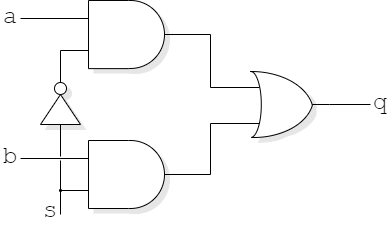

The diagram above was exported from draw.io. Its source (the exported page's mxGraphModel, read from the mxfile embedded in the PNG):
<mxGraphModel dx="809" dy="385" grid="1" gridSize="10" guides="1" tooltips="1" connect="1" arrows="1" fold="1" page="1" pageScale="1" pageWidth="827" pageHeight="1169" math="0" shadow="0">
  <root>
    <mxCell id="0" />
    <mxCell id="1" parent="0" />
    <mxCell id="oNjOnJX58kx77lL9wF_6-20" value="" style="triangle;whiteSpace=wrap;html=1;direction=north;fillColor=#E6E6E6;strokeColor=#E6E6E6;" vertex="1" parent="1">
      <mxGeometry x="225" y="165" width="40" height="30" as="geometry" />
    </mxCell>
    <mxCell id="oNjOnJX58kx77lL9wF_6-21" value="" style="ellipse;whiteSpace=wrap;html=1;aspect=fixed;fillColor=#E6E6E6;strokeColor=#E6E6E6;" vertex="1" parent="1">
      <mxGeometry x="239" y="153" width="12" height="12" as="geometry" />
    </mxCell>
    <mxCell id="F6CnafEXEVnFC46t3ntz-129" value="" style="group" parent="1" vertex="1" connectable="0">
      <mxGeometry x="273" y="71" width="76" height="68" as="geometry" />
    </mxCell>
    <mxCell id="F6CnafEXEVnFC46t3ntz-109" value="" style="group;fillColor=none;container=0;" parent="F6CnafEXEVnFC46t3ntz-129" vertex="1" connectable="0">
      <mxGeometry width="76" height="68" as="geometry" />
    </mxCell>
    <mxCell id="F6CnafEXEVnFC46t3ntz-110" value="" style="ellipse;whiteSpace=wrap;html=1;aspect=fixed;strokeColor=#E6E6E6;fontSize=8;fillColor=#E6E6E6;" parent="F6CnafEXEVnFC46t3ntz-129" vertex="1">
      <mxGeometry x="8" width="68" height="68" as="geometry" />
    </mxCell>
    <mxCell id="F6CnafEXEVnFC46t3ntz-111" value="" style="group;fillColor=#E6E6E6;container=0;" parent="F6CnafEXEVnFC46t3ntz-129" vertex="1" connectable="0">
      <mxGeometry width="40" height="68" as="geometry" />
    </mxCell>
    <mxCell id="F6CnafEXEVnFC46t3ntz-106" value="" style="group" parent="1" vertex="1" connectable="0">
      <mxGeometry x="369" y="122" width="140" height="97" as="geometry" />
    </mxCell>
    <mxCell id="F6CnafEXEVnFC46t3ntz-117" value="" style="group" parent="F6CnafEXEVnFC46t3ntz-106" vertex="1" connectable="0">
      <mxGeometry x="69" y="19.03948833261522" width="62" height="68.14132666409657" as="geometry" />
    </mxCell>
    <mxCell id="F6CnafEXEVnFC46t3ntz-84" value="" style="ellipse;whiteSpace=wrap;html=1;strokeColor=#E6E6E6;fontSize=16;fillColor=#E6E6E6;rotation=29;flipV=1;flipH=1;" parent="F6CnafEXEVnFC46t3ntz-117" vertex="1">
      <mxGeometry x="11.984270840921829" y="11.225574067093815" width="47.937083363687314" height="22.845089264954463" as="geometry" />
    </mxCell>
    <mxCell id="F6CnafEXEVnFC46t3ntz-85" value="" style="ellipse;whiteSpace=wrap;html=1;strokeColor=#E6E6E6;fontSize=16;fillColor=#E6E6E6;rotation=331;" parent="F6CnafEXEVnFC46t3ntz-117" vertex="1">
      <mxGeometry x="11.984270840921829" y="34.07066333204828" width="47.937083363687314" height="22.845089264954463" as="geometry" />
    </mxCell>
    <mxCell id="F6CnafEXEVnFC46t3ntz-86" value="" style="shape=xor;whiteSpace=wrap;html=1;strokeColor=#E6E6E6;fontSize=8;fillColor=#E6E6E6;" parent="F6CnafEXEVnFC46t3ntz-117" vertex="1">
      <mxGeometry y="1.4348215249704739" width="41.484014449344784" height="65.2716836141556" as="geometry" />
    </mxCell>
    <mxCell id="F6CnafEXEVnFC46t3ntz-54" value="" style="ellipse;whiteSpace=wrap;html=1;strokeColor=none;fontSize=16;fillColor=#FFFFFF;rotation=331;" parent="F6CnafEXEVnFC46t3ntz-106" vertex="1">
      <mxGeometry x="74.66666666666666" y="47.89816166851863" width="49.77777777777778" height="23.381827776895886" as="geometry" />
    </mxCell>
    <mxCell id="F6CnafEXEVnFC46t3ntz-53" value="" style="ellipse;whiteSpace=wrap;html=1;strokeColor=none;fontSize=16;fillColor=#FFFFFF;rotation=29;flipV=1;flipH=1;" parent="F6CnafEXEVnFC46t3ntz-106" vertex="1">
      <mxGeometry x="74.66666666666666" y="24.516333891622757" width="49.77777777777778" height="23.381827776895886" as="geometry" />
    </mxCell>
    <mxCell id="F6CnafEXEVnFC46t3ntz-55" value="" style="shape=xor;whiteSpace=wrap;html=1;strokeColor=none;fontSize=8;fillColor=#FFFFFF;" parent="F6CnafEXEVnFC46t3ntz-106" vertex="1">
      <mxGeometry x="62.2222222222222" y="14.495550558667365" width="43.07692307692307" height="66.80522221970253" as="geometry" />
    </mxCell>
    <mxCell id="F6CnafEXEVnFC46t3ntz-56" value="" style="group" parent="F6CnafEXEVnFC46t3ntz-106" vertex="1" connectable="0">
      <mxGeometry x="50" y="31" width="20" height="36" as="geometry" />
    </mxCell>
    <mxCell id="F6CnafEXEVnFC46t3ntz-57" value="" style="endArrow=none;html=1;rounded=0;fontSize=8;fillColor=default;" parent="F6CnafEXEVnFC46t3ntz-56" edge="1">
      <mxGeometry width="50" height="50" relative="1" as="geometry">
        <mxPoint as="sourcePoint" />
        <mxPoint x="20" as="targetPoint" />
      </mxGeometry>
    </mxCell>
    <mxCell id="F6CnafEXEVnFC46t3ntz-58" value="" style="endArrow=none;html=1;rounded=0;fontSize=8;fillColor=default;" parent="F6CnafEXEVnFC46t3ntz-56" edge="1">
      <mxGeometry width="50" height="50" relative="1" as="geometry">
        <mxPoint y="36" as="sourcePoint" />
        <mxPoint x="20" y="36" as="targetPoint" />
      </mxGeometry>
    </mxCell>
    <mxCell id="F6CnafEXEVnFC46t3ntz-59" value="" style="verticalLabelPosition=bottom;verticalAlign=top;html=1;shape=mxgraph.basic.arc;startAngle=0;endAngle=0.21697594988992228;strokeColor=#000000;fontSize=8;fillColor=#FFFFFF;" parent="F6CnafEXEVnFC46t3ntz-106" vertex="1">
      <mxGeometry x="-1" y="15" width="125" height="83" as="geometry" />
    </mxCell>
    <mxCell id="F6CnafEXEVnFC46t3ntz-61" value="" style="verticalLabelPosition=bottom;verticalAlign=top;html=1;shape=mxgraph.basic.arc;startAngle=0.9984085036175459;endAngle=0.49337237769336445;strokeColor=#000000;fontSize=8;fillColor=#FFFFFF;container=0;" parent="F6CnafEXEVnFC46t3ntz-106" vertex="1">
      <mxGeometry x="50.25641025641028" y="15" width="21.538461538461537" height="66" as="geometry">
        <mxRectangle x="40" y="10" width="50" height="40" as="alternateBounds" />
      </mxGeometry>
    </mxCell>
    <mxCell id="F6CnafEXEVnFC46t3ntz-62" value="" style="endArrow=none;html=1;rounded=0;strokeColor=#000000;fontSize=16;" parent="F6CnafEXEVnFC46t3ntz-106" edge="1">
      <mxGeometry width="50" height="50" relative="1" as="geometry">
        <mxPoint x="123" y="48" as="sourcePoint" />
        <mxPoint x="140" y="48" as="targetPoint" />
      </mxGeometry>
    </mxCell>
    <mxCell id="F6CnafEXEVnFC46t3ntz-60" value="" style="verticalLabelPosition=bottom;verticalAlign=top;html=1;shape=mxgraph.basic.arc;startAngle=0.9950280260882054;endAngle=0.22398191678607743;strokeColor=#000000;fontSize=8;fillColor=#0000FF;flipV=1;container=0;" parent="F6CnafEXEVnFC46t3ntz-106" vertex="1">
      <mxGeometry x="4" y="1.0020783332955379" width="120" height="80" as="geometry" />
    </mxCell>
    <mxCell id="F6CnafEXEVnFC46t3ntz-108" value="" style="group" parent="F6CnafEXEVnFC46t3ntz-106" vertex="1" connectable="0">
      <mxGeometry x="-101" y="-56.01870499965984" width="76" height="68.14132666409657" as="geometry" />
    </mxCell>
    <mxCell id="F6CnafEXEVnFC46t3ntz-95" value="" style="ellipse;whiteSpace=wrap;html=1;aspect=fixed;strokeColor=#000000;fontSize=8;fillColor=#FFFFFF;" parent="F6CnafEXEVnFC46t3ntz-108" vertex="1">
      <mxGeometry x="8" width="68" height="68" as="geometry" />
    </mxCell>
    <mxCell id="F6CnafEXEVnFC46t3ntz-107" value="" style="group" parent="F6CnafEXEVnFC46t3ntz-108" vertex="1" connectable="0">
      <mxGeometry width="40" height="68.14132666409657" as="geometry" />
    </mxCell>
    <mxCell id="F6CnafEXEVnFC46t3ntz-96" value="" style="rounded=0;whiteSpace=wrap;html=1;strokeColor=none;fontSize=8;fillColor=#FFFFFF;" parent="F6CnafEXEVnFC46t3ntz-107" vertex="1">
      <mxGeometry width="40" height="68.14132666409657" as="geometry" />
    </mxCell>
    <mxCell id="F6CnafEXEVnFC46t3ntz-97" value="" style="endArrow=none;html=1;rounded=0;fontSize=8;fillColor=default;exitX=0;exitY=1;exitDx=0;exitDy=0;entryX=1;entryY=1;entryDx=0;entryDy=0;" parent="F6CnafEXEVnFC46t3ntz-107" source="F6CnafEXEVnFC46t3ntz-96" target="F6CnafEXEVnFC46t3ntz-96" edge="1">
      <mxGeometry width="50" height="50" relative="1" as="geometry">
        <mxPoint x="-40" y="118.19113109887549" as="sourcePoint" />
        <mxPoint x="60" y="34.070663332048284" as="targetPoint" />
      </mxGeometry>
    </mxCell>
    <mxCell id="F6CnafEXEVnFC46t3ntz-98" value="" style="endArrow=none;html=1;rounded=0;fontSize=8;fillColor=default;exitX=0;exitY=0;exitDx=0;exitDy=0;" parent="F6CnafEXEVnFC46t3ntz-107" source="F6CnafEXEVnFC46t3ntz-96" edge="1">
      <mxGeometry width="50" height="50" relative="1" as="geometry">
        <mxPoint x="-40" y="84.12046776682719" as="sourcePoint" />
        <mxPoint x="40" as="targetPoint" />
      </mxGeometry>
    </mxCell>
    <mxCell id="F6CnafEXEVnFC46t3ntz-99" value="" style="endArrow=none;html=1;rounded=0;fontSize=8;fillColor=default;" parent="F6CnafEXEVnFC46t3ntz-107" edge="1">
      <mxGeometry width="50" height="50" relative="1" as="geometry">
        <mxPoint y="68.14132666409657" as="sourcePoint" />
        <mxPoint as="targetPoint" />
      </mxGeometry>
    </mxCell>
    <mxCell id="F6CnafEXEVnFC46t3ntz-81" value="&lt;font style=&quot;font-size: 24px;&quot;&gt;a&lt;/font&gt;" style="text;html=1;strokeColor=none;fillColor=none;align=center;verticalAlign=middle;whiteSpace=wrap;rounded=0;fontFamily=Courier New;fontSize=16;" parent="1" vertex="1">
      <mxGeometry x="180" y="66" width="20" height="34" as="geometry" />
    </mxCell>
    <mxCell id="F6CnafEXEVnFC46t3ntz-120" value="" style="endArrow=none;html=1;rounded=0;" parent="1" edge="1">
      <mxGeometry width="50" height="50" relative="1" as="geometry">
        <mxPoint x="200" y="84" as="sourcePoint" />
        <mxPoint x="268" y="84" as="targetPoint" />
      </mxGeometry>
    </mxCell>
    <mxCell id="F6CnafEXEVnFC46t3ntz-121" value="" style="endArrow=none;html=1;rounded=0;exitX=0.5;exitY=0;exitDx=0;exitDy=0;edgeStyle=orthogonalEdgeStyle;" parent="1" edge="1">
      <mxGeometry width="50" height="50" relative="1" as="geometry">
        <mxPoint x="240" y="148" as="sourcePoint" />
        <mxPoint x="268" y="116" as="targetPoint" />
        <Array as="points">
          <mxPoint x="240" y="116" />
        </Array>
      </mxGeometry>
    </mxCell>
    <mxCell id="F6CnafEXEVnFC46t3ntz-125" value="&lt;font style=&quot;font-size: 24px;&quot;&gt;b&lt;/font&gt;" style="text;html=1;strokeColor=none;fillColor=none;align=center;verticalAlign=middle;whiteSpace=wrap;rounded=0;fontFamily=Courier New;fontSize=16;" parent="1" vertex="1">
      <mxGeometry x="180" y="206" width="20" height="34" as="geometry" />
    </mxCell>
    <mxCell id="F6CnafEXEVnFC46t3ntz-130" value="&lt;font style=&quot;font-size: 24px;&quot;&gt;s&lt;/font&gt;" style="text;html=1;strokeColor=none;fillColor=none;align=center;verticalAlign=middle;whiteSpace=wrap;rounded=0;fontFamily=Courier New;fontSize=16;" parent="1" vertex="1">
      <mxGeometry x="220" y="260" width="20" height="34" as="geometry" />
    </mxCell>
    <mxCell id="F6CnafEXEVnFC46t3ntz-131" value="&lt;font style=&quot;font-size: 24px;&quot;&gt;q&lt;/font&gt;" style="text;html=1;strokeColor=none;fillColor=none;align=center;verticalAlign=middle;whiteSpace=wrap;rounded=0;fontFamily=Courier New;fontSize=16;" parent="1" vertex="1">
      <mxGeometry x="550" y="152" width="20" height="34" as="geometry" />
    </mxCell>
    <mxCell id="F6CnafEXEVnFC46t3ntz-135" value="" style="endArrow=none;html=1;rounded=0;fontSize=20;" parent="1" edge="1">
      <mxGeometry width="50" height="50" relative="1" as="geometry">
        <mxPoint x="509" y="170" as="sourcePoint" />
        <mxPoint x="550" y="170" as="targetPoint" />
      </mxGeometry>
    </mxCell>
    <mxCell id="oNjOnJX58kx77lL9wF_6-1" value="" style="group" vertex="1" connectable="0" parent="1">
      <mxGeometry x="273" y="211" width="76" height="68" as="geometry" />
    </mxCell>
    <mxCell id="oNjOnJX58kx77lL9wF_6-2" value="" style="group;fillColor=none;container=0;" vertex="1" connectable="0" parent="oNjOnJX58kx77lL9wF_6-1">
      <mxGeometry width="76" height="68" as="geometry" />
    </mxCell>
    <mxCell id="oNjOnJX58kx77lL9wF_6-3" value="" style="ellipse;whiteSpace=wrap;html=1;aspect=fixed;strokeColor=#E6E6E6;fontSize=8;fillColor=#E6E6E6;" vertex="1" parent="oNjOnJX58kx77lL9wF_6-1">
      <mxGeometry x="8" width="68" height="68" as="geometry" />
    </mxCell>
    <mxCell id="oNjOnJX58kx77lL9wF_6-4" value="" style="group;fillColor=#E6E6E6;container=0;" vertex="1" connectable="0" parent="oNjOnJX58kx77lL9wF_6-1">
      <mxGeometry width="40" height="68" as="geometry" />
    </mxCell>
    <mxCell id="oNjOnJX58kx77lL9wF_6-5" value="" style="group" vertex="1" connectable="0" parent="1">
      <mxGeometry x="268" y="206" width="76" height="68" as="geometry" />
    </mxCell>
    <mxCell id="oNjOnJX58kx77lL9wF_6-6" value="" style="ellipse;whiteSpace=wrap;html=1;aspect=fixed;strokeColor=#000000;fontSize=8;fillColor=#FFFFFF;" vertex="1" parent="oNjOnJX58kx77lL9wF_6-5">
      <mxGeometry x="8" width="68" height="68" as="geometry" />
    </mxCell>
    <mxCell id="oNjOnJX58kx77lL9wF_6-7" value="" style="group" vertex="1" connectable="0" parent="oNjOnJX58kx77lL9wF_6-5">
      <mxGeometry width="40" height="68" as="geometry" />
    </mxCell>
    <mxCell id="oNjOnJX58kx77lL9wF_6-8" value="" style="rounded=0;whiteSpace=wrap;html=1;strokeColor=none;fontSize=8;fillColor=#FFFFFF;" vertex="1" parent="oNjOnJX58kx77lL9wF_6-7">
      <mxGeometry width="40" height="68" as="geometry" />
    </mxCell>
    <mxCell id="oNjOnJX58kx77lL9wF_6-9" value="" style="endArrow=none;html=1;rounded=0;fontSize=8;fillColor=default;exitX=0;exitY=1;exitDx=0;exitDy=0;entryX=1;entryY=1;entryDx=0;entryDy=0;" edge="1" parent="oNjOnJX58kx77lL9wF_6-7" source="oNjOnJX58kx77lL9wF_6-8" target="oNjOnJX58kx77lL9wF_6-8">
      <mxGeometry width="50" height="50" relative="1" as="geometry">
        <mxPoint x="-40" y="117.94599999999998" as="sourcePoint" />
        <mxPoint x="60" y="34" as="targetPoint" />
      </mxGeometry>
    </mxCell>
    <mxCell id="oNjOnJX58kx77lL9wF_6-10" value="" style="endArrow=none;html=1;rounded=0;fontSize=8;fillColor=default;exitX=0;exitY=0;exitDx=0;exitDy=0;" edge="1" parent="oNjOnJX58kx77lL9wF_6-7" source="oNjOnJX58kx77lL9wF_6-8">
      <mxGeometry width="50" height="50" relative="1" as="geometry">
        <mxPoint x="-40" y="83.94599999999997" as="sourcePoint" />
        <mxPoint x="40" as="targetPoint" />
      </mxGeometry>
    </mxCell>
    <mxCell id="oNjOnJX58kx77lL9wF_6-11" value="" style="endArrow=none;html=1;rounded=0;fontSize=8;fillColor=default;" edge="1" parent="oNjOnJX58kx77lL9wF_6-7">
      <mxGeometry width="50" height="50" relative="1" as="geometry">
        <mxPoint y="68" as="sourcePoint" />
        <mxPoint as="targetPoint" />
      </mxGeometry>
    </mxCell>
    <mxCell id="oNjOnJX58kx77lL9wF_6-13" value="" style="endArrow=none;html=1;rounded=0;" edge="1" parent="1">
      <mxGeometry width="50" height="50" relative="1" as="geometry">
        <mxPoint x="200" y="224" as="sourcePoint" />
        <mxPoint x="268" y="224" as="targetPoint" />
      </mxGeometry>
    </mxCell>
    <mxCell id="oNjOnJX58kx77lL9wF_6-14" value="" style="endArrow=none;html=1;rounded=0;" edge="1" parent="1">
      <mxGeometry width="50" height="50" relative="1" as="geometry">
        <mxPoint x="240" y="256" as="sourcePoint" />
        <mxPoint x="268" y="256" as="targetPoint" />
      </mxGeometry>
    </mxCell>
    <mxCell id="oNjOnJX58kx77lL9wF_6-15" value="" style="triangle;whiteSpace=wrap;html=1;direction=north;" vertex="1" parent="1">
      <mxGeometry x="220" y="160" width="40" height="30" as="geometry" />
    </mxCell>
    <mxCell id="oNjOnJX58kx77lL9wF_6-16" value="" style="ellipse;whiteSpace=wrap;html=1;aspect=fixed;" vertex="1" parent="1">
      <mxGeometry x="234" y="148" width="12" height="12" as="geometry" />
    </mxCell>
    <mxCell id="oNjOnJX58kx77lL9wF_6-12" value="" style="endArrow=none;html=1;rounded=0;edgeStyle=orthogonalEdgeStyle;" edge="1" parent="1">
      <mxGeometry width="50" height="50" relative="1" as="geometry">
        <mxPoint x="344" y="240" as="sourcePoint" />
        <mxPoint x="420" y="189" as="targetPoint" />
        <Array as="points">
          <mxPoint x="390" y="240" />
          <mxPoint x="390" y="189" />
        </Array>
      </mxGeometry>
    </mxCell>
    <mxCell id="oNjOnJX58kx77lL9wF_6-17" value="" style="endArrow=none;html=1;rounded=0;" edge="1" parent="1">
      <mxGeometry width="50" height="50" relative="1" as="geometry">
        <mxPoint x="240" y="222" as="sourcePoint" />
        <mxPoint x="240" y="190" as="targetPoint" />
      </mxGeometry>
    </mxCell>
    <mxCell id="oNjOnJX58kx77lL9wF_6-18" value="" style="endArrow=none;html=1;rounded=0;" edge="1" parent="1">
      <mxGeometry x="-1" y="10" width="50" height="50" relative="1" as="geometry">
        <mxPoint x="240" y="280" as="sourcePoint" />
        <mxPoint x="240" y="226" as="targetPoint" />
        <mxPoint as="offset" />
      </mxGeometry>
    </mxCell>
    <mxCell id="oNjOnJX58kx77lL9wF_6-19" value="" style="ellipse;whiteSpace=wrap;html=1;aspect=fixed;fillColor=#000000;" vertex="1" parent="1">
      <mxGeometry x="239" y="255" width="2" height="2" as="geometry" />
    </mxCell>
    <mxCell id="F6CnafEXEVnFC46t3ntz-119" value="" style="endArrow=none;html=1;rounded=0;edgeStyle=orthogonalEdgeStyle;" parent="1" edge="1">
      <mxGeometry width="50" height="50" relative="1" as="geometry">
        <mxPoint x="344" y="100" as="sourcePoint" />
        <mxPoint x="420" y="153" as="targetPoint" />
        <Array as="points">
          <mxPoint x="390" y="100" />
          <mxPoint x="390" y="153" />
        </Array>
      </mxGeometry>
    </mxCell>
  </root>
</mxGraphModel>